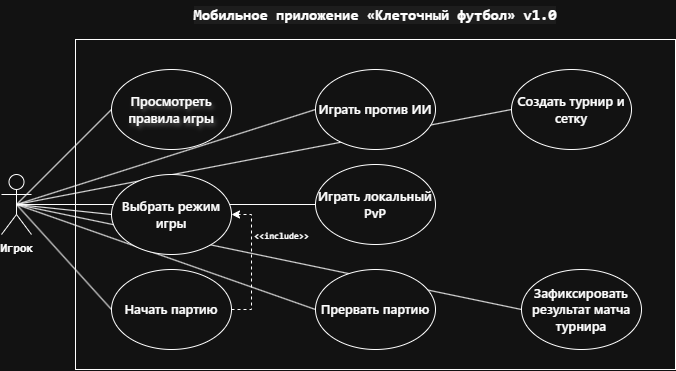

The diagram above was exported from draw.io. Its source (the exported page's mxGraphModel, read from the mxfile embedded in the PNG):
<mxGraphModel dx="858" dy="453" grid="1" gridSize="10" guides="1" tooltips="1" connect="1" arrows="1" fold="1" page="1" pageScale="1" pageWidth="827" pageHeight="1169" math="0" shadow="0">
  <root>
    <mxCell id="0" />
    <mxCell id="1" parent="0" />
    <mxCell id="VKVNlT0cwtkcPkl_ts9D-1" parent="1" style="rounded=0;whiteSpace=wrap;html=1;fontFamily=Helvetica;fontSize=11;fontColor=default;labelBackgroundColor=none;" value="" vertex="1">
      <mxGeometry height="330" width="600" x="114" y="60" as="geometry" />
    </mxCell>
    <mxCell id="VKVNlT0cwtkcPkl_ts9D-2" parent="1" style="text;html=1;whiteSpace=wrap;strokeColor=none;fillColor=none;align=center;verticalAlign=middle;rounded=0;fontFamily=Helvetica;fontSize=15;fontColor=light-dark(#000000,#FFFFFF);labelBackgroundColor=default;" value="&lt;span style=&quot;font-family: Consolas, &amp;quot;Courier New&amp;quot;, monospace; font-weight: 600; text-align: start; background-color: color(srgb 0.8 0.8 0.8 / 0.06);&quot;&gt;Мобильное приложение «Клеточный футбол» v1.0&lt;/span&gt;" vertex="1">
      <mxGeometry height="30" width="380" x="224" y="20" as="geometry" />
    </mxCell>
    <mxCell id="VKVNlT0cwtkcPkl_ts9D-23" edge="1" parent="1" source="VKVNlT0cwtkcPkl_ts9D-3" style="shape=connector;rounded=0;orthogonalLoop=1;jettySize=auto;html=1;exitX=0.5;exitY=0.5;exitDx=0;exitDy=0;exitPerimeter=0;entryX=0;entryY=0.5;entryDx=0;entryDy=0;strokeColor=default;align=center;verticalAlign=middle;fontFamily=Helvetica;fontSize=11;fontColor=default;labelBackgroundColor=default;endArrow=none;" target="VKVNlT0cwtkcPkl_ts9D-6">
      <mxGeometry relative="1" as="geometry" />
    </mxCell>
    <mxCell id="VKVNlT0cwtkcPkl_ts9D-24" edge="1" parent="1" source="VKVNlT0cwtkcPkl_ts9D-3" style="shape=connector;rounded=0;orthogonalLoop=1;jettySize=auto;html=1;exitX=0.5;exitY=0.5;exitDx=0;exitDy=0;exitPerimeter=0;entryX=0;entryY=0.5;entryDx=0;entryDy=0;strokeColor=default;align=center;verticalAlign=middle;fontFamily=Helvetica;fontSize=11;fontColor=default;labelBackgroundColor=default;endArrow=none;" target="VKVNlT0cwtkcPkl_ts9D-7">
      <mxGeometry relative="1" as="geometry" />
    </mxCell>
    <mxCell id="VKVNlT0cwtkcPkl_ts9D-25" edge="1" parent="1" source="VKVNlT0cwtkcPkl_ts9D-3" style="shape=connector;rounded=0;orthogonalLoop=1;jettySize=auto;html=1;exitX=0.5;exitY=0.5;exitDx=0;exitDy=0;exitPerimeter=0;entryX=0;entryY=0.5;entryDx=0;entryDy=0;strokeColor=default;align=center;verticalAlign=middle;fontFamily=Helvetica;fontSize=11;fontColor=default;labelBackgroundColor=default;endArrow=none;" target="VKVNlT0cwtkcPkl_ts9D-8">
      <mxGeometry relative="1" as="geometry" />
    </mxCell>
    <mxCell id="VKVNlT0cwtkcPkl_ts9D-26" edge="1" parent="1" source="VKVNlT0cwtkcPkl_ts9D-3" style="shape=connector;rounded=0;orthogonalLoop=1;jettySize=auto;html=1;exitX=0.5;exitY=0.5;exitDx=0;exitDy=0;exitPerimeter=0;entryX=0;entryY=0.5;entryDx=0;entryDy=0;strokeColor=default;align=center;verticalAlign=middle;fontFamily=Helvetica;fontSize=11;fontColor=default;labelBackgroundColor=default;endArrow=none;" target="VKVNlT0cwtkcPkl_ts9D-9">
      <mxGeometry relative="1" as="geometry" />
    </mxCell>
    <mxCell id="VKVNlT0cwtkcPkl_ts9D-27" edge="1" parent="1" source="VKVNlT0cwtkcPkl_ts9D-3" style="shape=connector;rounded=0;orthogonalLoop=1;jettySize=auto;html=1;exitX=0.5;exitY=0.5;exitDx=0;exitDy=0;exitPerimeter=0;entryX=0;entryY=0.5;entryDx=0;entryDy=0;strokeColor=default;align=center;verticalAlign=middle;fontFamily=Helvetica;fontSize=11;fontColor=default;labelBackgroundColor=default;endArrow=none;" target="VKVNlT0cwtkcPkl_ts9D-10">
      <mxGeometry relative="1" as="geometry" />
    </mxCell>
    <mxCell id="VKVNlT0cwtkcPkl_ts9D-28" edge="1" parent="1" source="VKVNlT0cwtkcPkl_ts9D-3" style="shape=connector;rounded=0;orthogonalLoop=1;jettySize=auto;html=1;exitX=0.5;exitY=0.5;exitDx=0;exitDy=0;exitPerimeter=0;entryX=0;entryY=0.5;entryDx=0;entryDy=0;strokeColor=default;align=center;verticalAlign=middle;fontFamily=Helvetica;fontSize=11;fontColor=default;labelBackgroundColor=default;endArrow=none;" target="VKVNlT0cwtkcPkl_ts9D-11">
      <mxGeometry relative="1" as="geometry" />
    </mxCell>
    <mxCell id="VKVNlT0cwtkcPkl_ts9D-29" edge="1" parent="1" source="VKVNlT0cwtkcPkl_ts9D-3" style="shape=connector;rounded=0;orthogonalLoop=1;jettySize=auto;html=1;exitX=0.5;exitY=0.5;exitDx=0;exitDy=0;exitPerimeter=0;entryX=0;entryY=0.5;entryDx=0;entryDy=0;strokeColor=default;align=center;verticalAlign=middle;fontFamily=Helvetica;fontSize=11;fontColor=default;labelBackgroundColor=default;endArrow=none;" target="VKVNlT0cwtkcPkl_ts9D-12">
      <mxGeometry relative="1" as="geometry" />
    </mxCell>
    <mxCell id="VKVNlT0cwtkcPkl_ts9D-30" edge="1" parent="1" source="VKVNlT0cwtkcPkl_ts9D-3" style="shape=connector;rounded=0;orthogonalLoop=1;jettySize=auto;html=1;exitX=0.5;exitY=0.5;exitDx=0;exitDy=0;exitPerimeter=0;entryX=0;entryY=0.5;entryDx=0;entryDy=0;strokeColor=default;align=center;verticalAlign=middle;fontFamily=Helvetica;fontSize=11;fontColor=default;labelBackgroundColor=default;endArrow=none;" target="VKVNlT0cwtkcPkl_ts9D-13">
      <mxGeometry relative="1" as="geometry" />
    </mxCell>
    <mxCell id="VKVNlT0cwtkcPkl_ts9D-3" parent="1" style="shape=umlActor;verticalLabelPosition=bottom;verticalAlign=top;html=1;outlineConnect=0;fontFamily=Helvetica;fontSize=11;fontColor=default;labelBackgroundColor=default;" value="&lt;span style=&quot;font-family: Consolas, &amp;quot;Courier New&amp;quot;, monospace; font-size: 11.7px; font-weight: 600; text-align: start; text-wrap-mode: wrap;&quot;&gt;&lt;font style=&quot;color: light-dark(rgb(204, 204, 204), rgb(255, 255, 255));&quot;&gt;Игрок&lt;/font&gt;&lt;/span&gt;" vertex="1">
      <mxGeometry height="60" width="30" x="40" y="195" as="geometry" />
    </mxCell>
    <mxCell id="VKVNlT0cwtkcPkl_ts9D-6" parent="1" style="ellipse;whiteSpace=wrap;html=1;fontFamily=Helvetica;fontSize=11;fontColor=default;labelBackgroundColor=none;textShadow=1;" value="&lt;span style=&quot;font-family: &amp;quot;Segoe WPC&amp;quot;, &amp;quot;Segoe UI&amp;quot;, sans-serif; font-size: 13px; font-weight: 600; text-align: start;&quot;&gt;&lt;font style=&quot;color: light-dark(rgb(216, 222, 233), rgb(255, 255, 255));&quot;&gt;Просмотреть правила игры&lt;/font&gt;&lt;/span&gt;" vertex="1">
      <mxGeometry height="80" width="120" x="150" y="90" as="geometry" />
    </mxCell>
    <mxCell id="VKVNlT0cwtkcPkl_ts9D-7" parent="1" style="ellipse;whiteSpace=wrap;html=1;fontFamily=Helvetica;fontSize=11;fontColor=default;labelBackgroundColor=none;" value="&lt;span style=&quot;font-family: &amp;quot;Segoe WPC&amp;quot;, &amp;quot;Segoe UI&amp;quot;, sans-serif; font-size: 13px; font-weight: 600; text-align: start;&quot;&gt;&lt;font style=&quot;color: light-dark(rgb(216, 222, 233), rgb(255, 255, 255));&quot;&gt;Выбрать режим игры&lt;/font&gt;&lt;/span&gt;" vertex="1">
      <mxGeometry height="80" width="120" x="150" y="195" as="geometry" />
    </mxCell>
    <mxCell id="VKVNlT0cwtkcPkl_ts9D-32" edge="1" parent="1" source="VKVNlT0cwtkcPkl_ts9D-8" style="edgeStyle=orthogonalEdgeStyle;shape=connector;rounded=0;orthogonalLoop=1;jettySize=auto;html=1;exitX=1;exitY=0.5;exitDx=0;exitDy=0;entryX=1;entryY=0.5;entryDx=0;entryDy=0;strokeColor=default;align=center;verticalAlign=middle;fontFamily=Helvetica;fontSize=11;fontColor=default;labelBackgroundColor=default;endArrow=classic;dashed=1;endFill=1;" target="VKVNlT0cwtkcPkl_ts9D-7">
      <mxGeometry relative="1" as="geometry" />
    </mxCell>
    <mxCell id="VKVNlT0cwtkcPkl_ts9D-33" connectable="0" parent="VKVNlT0cwtkcPkl_ts9D-32" style="edgeLabel;html=1;align=center;verticalAlign=middle;resizable=0;points=[];fontFamily=Helvetica;fontSize=11;fontColor=default;labelBackgroundColor=default;" value="&lt;span style=&quot;font-family: Consolas, &amp;quot;Courier New&amp;quot;, monospace; font-weight: 600; text-align: start; text-wrap-mode: wrap;&quot;&gt;&lt;font style=&quot;color: light-dark(rgb(204, 204, 204), rgb(255, 255, 255)); font-size: 9px;&quot;&gt;&amp;lt;&amp;lt;include&amp;gt;&amp;gt;&lt;/font&gt;&lt;/span&gt;" vertex="1">
      <mxGeometry relative="1" x="-0.0815" y="-2" as="geometry">
        <mxPoint x="28" y="-33" as="offset" />
      </mxGeometry>
    </mxCell>
    <mxCell id="VKVNlT0cwtkcPkl_ts9D-8" parent="1" style="ellipse;whiteSpace=wrap;html=1;fontFamily=Helvetica;fontSize=11;fontColor=default;labelBackgroundColor=none;" value="&lt;span style=&quot;font-family: &amp;quot;Segoe WPC&amp;quot;, &amp;quot;Segoe UI&amp;quot;, sans-serif; font-size: 13px; font-weight: 600; text-align: start;&quot;&gt;&lt;font style=&quot;color: light-dark(rgb(216, 222, 233), rgb(255, 255, 255));&quot;&gt;Начать партию&lt;/font&gt;&lt;/span&gt;" vertex="1">
      <mxGeometry height="80" width="120" x="150" y="290" as="geometry" />
    </mxCell>
    <mxCell id="VKVNlT0cwtkcPkl_ts9D-9" parent="1" style="ellipse;whiteSpace=wrap;html=1;fontFamily=Helvetica;fontSize=11;fontColor=default;labelBackgroundColor=none;" value="&lt;span style=&quot;font-family: &amp;quot;Segoe WPC&amp;quot;, &amp;quot;Segoe UI&amp;quot;, sans-serif; font-size: 13px; font-weight: 600; text-align: start;&quot;&gt;&lt;font style=&quot;color: light-dark(rgb(216, 222, 233), rgb(255, 255, 255));&quot;&gt;Играть против ИИ&lt;/font&gt;&lt;/span&gt;" vertex="1">
      <mxGeometry height="80" width="120" x="354" y="90" as="geometry" />
    </mxCell>
    <mxCell id="VKVNlT0cwtkcPkl_ts9D-10" parent="1" style="ellipse;whiteSpace=wrap;html=1;fontFamily=Helvetica;fontSize=11;fontColor=default;labelBackgroundColor=none;" value="&lt;span style=&quot;font-family: &amp;quot;Segoe WPC&amp;quot;, &amp;quot;Segoe UI&amp;quot;, sans-serif; font-size: 13px; font-weight: 600; text-align: start;&quot;&gt;&lt;font style=&quot;color: light-dark(rgb(216, 222, 233), rgb(255, 255, 255));&quot;&gt;Играть локальный PvP&lt;/font&gt;&lt;/span&gt;" vertex="1">
      <mxGeometry height="80" width="120" x="354" y="185" as="geometry" />
    </mxCell>
    <mxCell id="VKVNlT0cwtkcPkl_ts9D-11" parent="1" style="ellipse;whiteSpace=wrap;html=1;fontFamily=Helvetica;fontSize=11;fontColor=default;labelBackgroundColor=none;" value="&lt;span style=&quot;font-family: &amp;quot;Segoe WPC&amp;quot;, &amp;quot;Segoe UI&amp;quot;, sans-serif; font-size: 13px; font-weight: 600; text-align: start;&quot;&gt;&lt;font style=&quot;color: light-dark(rgb(216, 222, 233), rgb(255, 255, 255));&quot;&gt;Прервать партию&lt;/font&gt;&lt;/span&gt;" vertex="1">
      <mxGeometry height="80" width="120" x="354" y="290" as="geometry" />
    </mxCell>
    <mxCell id="VKVNlT0cwtkcPkl_ts9D-12" parent="1" style="ellipse;whiteSpace=wrap;html=1;fontFamily=Helvetica;fontSize=11;fontColor=default;labelBackgroundColor=none;" value="&lt;span style=&quot;font-family: &amp;quot;Segoe WPC&amp;quot;, &amp;quot;Segoe UI&amp;quot;, sans-serif; font-size: 13px; font-weight: 600; text-align: start;&quot;&gt;&lt;font style=&quot;color: light-dark(rgb(216, 222, 233), rgb(255, 255, 255));&quot;&gt;Создать турнир и сетку&lt;/font&gt;&lt;/span&gt;" vertex="1">
      <mxGeometry height="80" width="120" x="550" y="90" as="geometry" />
    </mxCell>
    <mxCell id="VKVNlT0cwtkcPkl_ts9D-13" parent="1" style="ellipse;whiteSpace=wrap;html=1;fontFamily=Helvetica;fontSize=11;fontColor=default;labelBackgroundColor=none;" value="&lt;span style=&quot;font-family: &amp;quot;Segoe WPC&amp;quot;, &amp;quot;Segoe UI&amp;quot;, sans-serif; font-size: 13px; font-weight: 600; text-align: start;&quot;&gt;&lt;font style=&quot;color: light-dark(rgb(216, 222, 233), rgb(255, 255, 255));&quot;&gt;Зафиксировать результат матча турнира&lt;/font&gt;&lt;/span&gt;" vertex="1">
      <mxGeometry height="80" width="120" x="560" y="290" as="geometry" />
    </mxCell>
  </root>
</mxGraphModel>